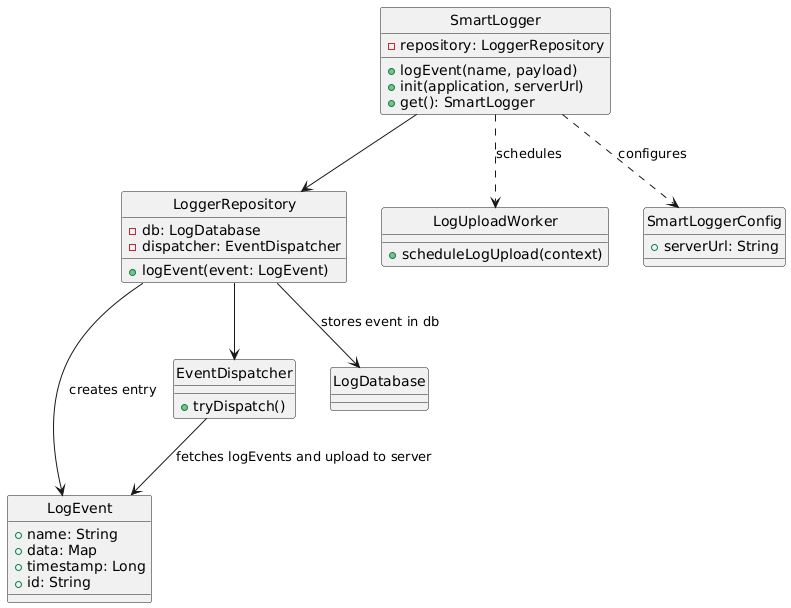

The diagram above was rendered by PlantUML. Its source (embedded in the PNG):
@startuml
skinparam style strictuml

class SmartLogger {
    - repository: LoggerRepository
    + logEvent(name, payload)
    + init(application, serverUrl)
    + get(): SmartLogger
}

class LoggerRepository {
    - db: LogDatabase
    - dispatcher: EventDispatcher
    + logEvent(event: LogEvent)
}

class LogEvent {
    + name: String
    + data: Map
    + timestamp: Long
    + id: String
}

class EventDispatcher {
    + tryDispatch()
}

class LogUploadWorker {
    + scheduleLogUpload(context)
}

class SmartLoggerConfig {
    + serverUrl: String
}

SmartLogger --> LoggerRepository
LoggerRepository --> LogDatabase : stores event in db
LoggerRepository --> EventDispatcher
SmartLogger ..> LogUploadWorker : schedules
SmartLogger ..> SmartLoggerConfig : configures
LoggerRepository --> LogEvent : creates entry
EventDispatcher --> LogEvent : fetches logEvents and upload to server
@enduml